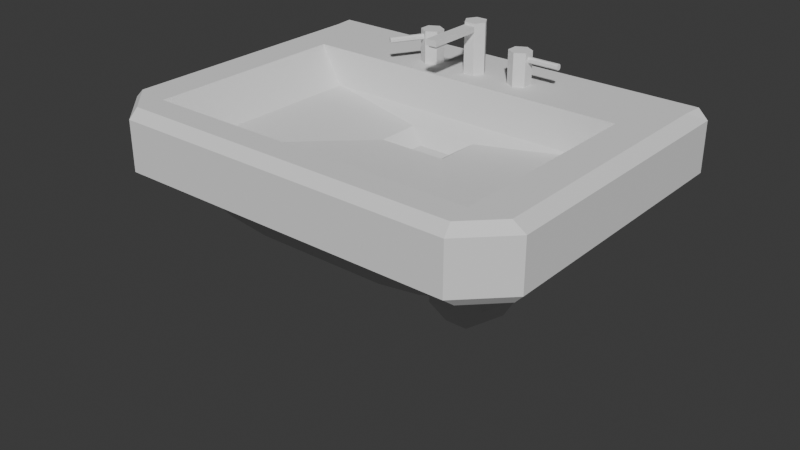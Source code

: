 # Source: Lavabo.blend  (saved by Blender 4.0.36; exported with 4.5.12 LTS)
import bpy
from mathutils import Matrix  # noqa: F401  (used for matrix-valued properties, if any)

bpy.ops.wm.read_factory_settings(use_empty=True)
scene = bpy.context.scene
scene.name = 'Scene'

# ---- collections
col_collection = bpy.data.collections.new('Collection'); scene.collection.children.link(col_collection)
col_collection_2 = bpy.data.collections.new('Collection 2'); col_collection.children.link(col_collection_2)

# ---- world
world_world = bpy.data.worlds.new('World'); scene.world = world_world
world_world.use_nodes = True; world_world.node_tree.nodes.clear()
_N = world_world.node_tree.nodes; _L = world_world.node_tree.links
n0 = _N.new('ShaderNodeOutputWorld'); n0.name = 'World Output'; n0.location = (300, 300)
n1 = _N.new('ShaderNodeBackground'); n1.name = 'Background'; n1.location = (10, 300)
n1.inputs[0].default_value = (0.05088, 0.05088, 0.05088, 1.0)
_L.new(n1.outputs[0], n0.inputs[0])
n0.is_active_output = True
world_world.color = (0.05088, 0.05088, 0.05088)
world_world.use_sun_shadow = False
world_world.sun_shadow_jitter_overblur = 0.0

# ---- meshes
me_cube_022 = bpy.data.meshes.new('Cube.022')
me_cube_022.from_pydata([(-1.746, -1.061, -0.529), (-1.657, -1.243, 0.1527), (-1.746, 1.466, -0.529), (-1.657, 0.7973, 0.1527), (1.746, -1.061, -0.529), (1.657, -1.243, 0.1527), (1.746, 1.466, -0.529), (1.657, 0.7973, 0.1527), (-1.534, 1.466, -0.7249), (-1.534, -1.061, -0.7249), (1.534, 1.466, -0.7249), (1.534, -1.061, -0.7249), (-0.6568, 1.466, -0.9205), (-1.077, 1.466, -0.865), (-1.077, -1.061, -0.865), (-0.6568, -1.061, -0.9205), (1.077, 1.466, -0.865), (0.6568, 1.466, -0.9205), (0.6568, -1.061, -0.9205), (1.077, -1.061, -0.865), (-1.746, 1.045, -0.529), (-1.746, 0.2278, -0.529), (1.746, 0.2278, -0.529), (1.746, 1.045, -0.529), (-1.534, 0.3825, -0.8491), (-1.534, 1.2, -0.8491), (1.534, 1.2, -0.8491), (1.534, 0.3825, -0.8491), (-0.3224, 1.118, -1.126), (-0.3224, 0.4642, -1.126), (-1.077, 0.3825, -1.039), (-1.077, 1.2, -1.039), (0.3224, 0.4642, -1.126), (0.3224, 1.118, -1.126), (1.077, 1.2, -1.039), (1.077, 0.3825, -1.039), (-0.3447, 0.1682, -0.324), (-0.3447, 0.6069, -0.324), (0.3447, 0.1682, -0.324), (-0.6653, 0.9411, 0.1527), (-0.6651, 1.243, 0.1527), (0.3447, 0.6069, -0.324), (1.408, 0.7565, -0.2105), (1.408, -1.202, -0.2105), (-1.408, 0.7565, -0.2105), (-1.408, -1.202, -0.2105), (0.1698, 0.4956, -0.4413), (0.1698, 0.2795, -0.4413), (-0.1698, 0.4956, -0.4413), (-0.1698, 0.2795, -0.4413), (-2.026, 1.256, -0.529), (-2.115, 1.581, -0.4337), (-2.035, 1.545, -0.529), (-0.1289, 1.224, 0.1527), (-0.1289, 0.9605, 0.1527), (2.115, 1.581, -0.4337), (2.026, 1.256, -0.529), (2.035, 1.545, -0.529), (0.6543, 1.244, 0.1527), (0.6544, 0.9408, 0.1527), (-2.115, 1.581, 0.0574), (-2.002, 1.387, 0.1527), (-2.02, 1.581, 0.1527), (2.002, 1.387, 0.1527), (2.115, 1.581, 0.0574), (2.02, 1.581, 0.1527), (-1.717, -1.458, -0.529), (-1.708, -1.581, -0.4337), (-2.115, -1.174, -0.4337), (-2.027, -1.147, -0.529), (2.027, -1.147, -0.529), (2.115, -1.174, -0.4337), (1.708, -1.581, -0.4337), (1.717, -1.458, -0.529), (-2.001, -1.191, 0.1527), (-2.115, -1.174, 0.0574), (-1.708, -1.581, 0.0574), (-1.695, -1.495, 0.1527), (1.695, -1.495, 0.1527), (1.708, -1.581, 0.0574), (2.115, -1.174, 0.0574), (2.001, -1.191, 0.1527), (0.1174, 0.9602, 0.1527), (0.1174, 1.224, 0.1527), (-0.506, 1.2, 0.152), (-0.506, 1.2, 0.4704), (-0.4108, 1.145, 0.152), (-0.4108, 1.145, 0.4704), (-0.4108, 1.035, 0.152), (-0.4108, 1.035, 0.4704), (-0.6012, 1.145, 0.152), (-0.6012, 1.145, 0.4704), (0.4933, 1.2, 0.152), (0.4933, 1.2, 0.4704), (0.4933, 0.9798, 0.152), (0.4933, 0.9798, 0.4704), (0.3981, 1.035, 0.152), (0.3981, 1.035, 0.4704), (0.3981, 1.145, 0.152), (0.3981, 1.145, 0.4704), (-0.1182, 1.09, 0.152), (-0.1182, 1.09, 0.645), (-0.06328, 1.186, 0.152), (-0.06328, 1.186, 0.645), (0.04664, 1.186, 0.152), (0.04664, 1.186, 0.645), (0.1016, 1.09, 0.152), (0.1016, 1.09, 0.645), (0.04664, 0.9952, 0.152), (0.04664, 0.9952, 0.645), (-0.06328, 0.9952, 0.152), (-0.06328, 0.9952, 0.645), (-0.506, 0.9798, 0.4704), (-0.506, 0.9798, 0.152), (-0.6012, 1.035, 0.152), (-0.6012, 1.035, 0.4704), (0.5885, 1.145, 0.4704), (0.5885, 1.145, 0.152), (0.5885, 1.035, 0.152), (0.5885, 1.035, 0.4704), (-0.532, 0.9948, 0.3899), (-0.543, 1.001, 0.3772), (-0.543, 1.001, 0.4294), (-0.532, 0.9948, 0.4166), (-0.5641, 1.013, 0.3772), (-0.5752, 1.02, 0.3899), (-0.5752, 1.02, 0.4166), (-0.5641, 1.013, 0.4294), (0.5885, 1.114, 0.3833), (0.5885, 1.102, 0.3705), (0.5885, 1.102, 0.4245), (0.5885, 1.114, 0.4117), (0.5885, 1.078, 0.3705), (0.5885, 1.065, 0.3833), (0.5885, 1.065, 0.4117), (0.5885, 1.078, 0.4245), (0.9011, 1.114, 0.4117), (0.9011, 1.102, 0.4245), (0.9011, 1.102, 0.3705), (0.9011, 1.114, 0.3833), (0.9011, 1.065, 0.3833), (0.9011, 1.078, 0.3705), (0.9011, 1.078, 0.4245), (0.9011, 1.065, 0.4117), (-0.6983, 0.7066, 0.4166), (-0.7094, 0.713, 0.4294), (-0.7094, 0.713, 0.3772), (-0.6983, 0.7066, 0.3899), (-0.7416, 0.7315, 0.3899), (-0.7305, 0.7251, 0.3772), (-0.7305, 0.7251, 0.4294), (-0.7416, 0.7315, 0.4166), (-0.3486, 0.9411, 0.1527), (-0.3486, 1.243, 0.1527), (0.3371, 0.9408, 0.1527), (0.3371, 1.244, 0.1527), (0.04664, 0.9952, 0.6202), (0.03299, 0.6037, 0.5636), (-0.06328, 0.9952, 0.6202), (-0.04963, 0.6037, 0.5636), (0.04664, 0.4323, 0.6202), (0.03299, 0.4568, 0.5636), (-0.06328, 0.4323, 0.6202), (-0.04963, 0.4568, 0.5636), (0.04664, 0.9952, 0.5636), (-0.06328, 0.9952, 0.5636), (0.04664, 0.4323, 0.5636), (-0.06328, 0.4323, 0.5636), (0.01688, 0.5876, 0.5419), (-0.03352, 0.5876, 0.5419), (0.01688, 0.4729, 0.5419), (-0.03352, 0.4729, 0.5419), (0.03299, 0.6037, 0.5419), (-0.04963, 0.6037, 0.5419), (0.03299, 0.4568, 0.5419), (-0.04963, 0.4568, 0.5419), (0.01688, 0.5876, 0.569), (-0.03352, 0.5876, 0.569), (0.01688, 0.4729, 0.569), (-0.03352, 0.4729, 0.569), (0.2326, 0.7955, -1.681), (0.2326, 0.7955, -1.129), (0.1163, 0.5941, -1.681), (0.1163, 0.5941, -1.129), (-0.1163, 0.5941, -1.681), (-0.1163, 0.5941, -1.129), (-0.2326, 0.7955, -1.681), (-0.2326, 0.7955, -1.129), (-0.1163, 0.9969, -1.681), (-0.1163, 0.9969, -1.129), (0.1163, 0.9969, -1.681), (0.1163, 0.9969, -1.129), (-0.6568, 1.2, -1.126), (-0.6568, 0.3825, -1.126), (0.6568, 0.3825, -1.126), (0.6568, 1.2, -1.126), (0.2576, 0.7955, -2.042), (0.1288, 0.6112, -2.168), (-0.1288, 0.6112, -2.168), (-0.2576, 0.7955, -2.042), (-0.1288, 0.9798, -1.916), (0.1288, 0.9798, -1.916), (0.2576, 0.9847, -2.319), (0.1288, 0.8991, -2.525), (-0.1288, 0.8991, -2.525), (-0.2576, 0.9847, -2.319), (-0.1288, 1.07, -2.113), (0.1288, 1.07, -2.113), (0.2576, 1.576, -2.461), (0.1288, 1.573, -2.684), (-0.1288, 1.573, -2.684), (-0.2576, 1.576, -2.461), (-0.1288, 1.578, -2.238), (0.1288, 1.578, -2.238)], [], [(0, 4, 73, 66), (6, 2, 52, 57), (7, 5, 81, 63), (66, 69, 0), (34, 16, 10, 26), (5, 7, 42, 43), (39, 3, 152), (2, 20, 52), (22, 23, 57, 56), (7, 3, 44, 42), (4, 0, 9, 14, 15, 18, 19, 11), (22, 4, 11, 27), (20, 2, 8, 25), (193, 194, 18, 15), (2, 6, 10, 16, 17, 12, 13, 8), (193, 15, 14, 30), (195, 17, 16, 34), (30, 14, 9, 24), (13, 31, 25, 8), (31, 30, 24, 25), (18, 194, 35, 19), (194, 195, 34, 35), (12, 192, 31, 13), (192, 193, 30, 31), (12, 17, 195, 192), (0, 21, 24, 9), (21, 20, 25, 24), (6, 23, 26, 10), (23, 22, 27, 26), (19, 35, 27, 11), (35, 34, 26, 27), (20, 21, 50, 52), (21, 0, 69, 50), (4, 22, 56, 70), (57, 23, 6), (78, 81, 5), (1, 3, 61, 74), (36, 38, 47, 49), (67, 76, 75, 68), (79, 72, 71, 80), (74, 77, 1), (5, 1, 77, 78), (52, 51, 55, 57), (72, 79, 76, 67), (70, 73, 4), (55, 64, 80, 71), (3, 1, 45, 44), (1, 5, 43, 45), (41, 38, 43, 42), (37, 41, 42, 44), (38, 36, 45, 43), (36, 37, 44, 45), (46, 48, 49, 47), (38, 41, 46, 47), (37, 36, 49, 48), (41, 37, 48, 46), (50, 51, 52), (55, 56, 57), (60, 61, 62), (63, 64, 65), (67, 68, 69, 66), (71, 72, 73, 70), (75, 76, 77, 74), (79, 80, 81, 78), (68, 51, 50, 69), (74, 61, 60, 75), (66, 73, 72, 67), (78, 77, 76, 79), (55, 71, 70, 56), (63, 81, 80, 64), (68, 75, 60, 51), (51, 60, 64, 55), (87, 85, 91, 115, 112, 89), (7, 59, 154), (3, 7, 154, 152), (61, 3, 39, 40), (60, 62, 65, 64), (62, 61, 40, 153), (65, 62, 153, 155), (63, 65, 155, 58), (63, 58, 59, 7), (84, 85, 87, 86), (86, 87, 89, 88), (88, 89, 112, 113), (126, 125, 148, 151), (39, 40, 90, 114), (114, 115, 91, 90), (90, 91, 85, 84), (152, 153, 86, 88), (113, 152, 88), (113, 39, 114), (39, 152, 113), (90, 40, 84), (84, 40, 153, 86), (40, 84, 153), (86, 153, 84), (116, 93, 99, 97, 95, 119), (92, 93, 116, 117), (138, 139, 136, 137, 142, 143, 140, 141), (118, 119, 95, 94), (94, 95, 97, 96), (96, 97, 99, 98), (98, 99, 93, 92), (155, 154, 96, 98), (59, 58, 117, 118), (118, 94, 59), (96, 154, 94), (154, 59, 94), (117, 58, 92), (98, 92, 155), (155, 92, 58), (103, 101, 111, 109, 107, 105), (100, 101, 103, 102), (102, 103, 105, 104), (104, 105, 107, 106), (107, 109, 156), (156, 109, 111, 158), (101, 158, 111), (124, 121, 146, 149), (112, 123, 120, 113), (122, 127, 150, 145), (128, 131, 136, 139), (132, 129, 138, 141), (116, 131, 128, 117), (118, 133, 134, 119), (134, 133, 140, 143), (146, 147, 144, 145, 150, 151, 148, 149), (130, 135, 142, 137), (119, 135, 130, 116), (117, 129, 132, 118), (113, 121, 124, 114), (114, 125, 126, 115), (115, 127, 122, 112), (120, 121, 113), (122, 123, 112), (124, 125, 114), (126, 127, 115), (128, 129, 117), (130, 131, 116), (132, 133, 118), (134, 135, 119), (132, 141, 140, 133), (142, 135, 134, 143), (128, 139, 138, 129), (136, 131, 130, 137), (126, 151, 150, 127), (144, 123, 122, 145), (146, 121, 120, 147), (124, 149, 148, 125), (120, 123, 144, 147), (54, 53, 153, 152), (83, 82, 154, 155), (53, 83, 155, 153), (82, 54, 152, 154), (110, 54, 82, 108), (100, 54, 110), (108, 82, 106), (54, 100, 53), (82, 83, 106), (106, 83, 104), (100, 102, 53), (104, 83, 53, 102), (108, 164, 165, 110), (156, 158, 162, 160), (107, 156, 164), (106, 107, 164, 108), (165, 158, 101), (110, 165, 101, 100), (166, 160, 162, 167), (158, 165, 167, 162), (164, 156, 160, 166), (157, 161, 174, 172), (157, 159, 165, 164), (163, 161, 166, 167), (159, 163, 167, 165), (161, 157, 164, 166), (170, 171, 179, 178), (161, 163, 175, 174), (163, 159, 173, 175), (159, 157, 172, 173), (168, 169, 173, 172), (171, 170, 174, 175), (169, 171, 175, 173), (170, 168, 172, 174), (177, 176, 178, 179), (171, 169, 177, 179), (169, 168, 176, 177), (168, 170, 178, 176), (180, 181, 183, 182), (182, 183, 185, 184), (184, 185, 187, 186), (186, 187, 189, 188), (183, 181, 191, 189, 187, 185), (188, 189, 191, 190), (190, 191, 181, 180), (182, 184, 198, 197), (28, 29, 193, 192), (32, 33, 195, 194), (33, 28, 192, 195), (29, 32, 194, 193), (32, 29, 185, 183), (187, 29, 185), (28, 33, 191, 189), (187, 28, 189), (28, 187, 29), (33, 181, 191), (183, 32, 181), (32, 181, 33), (199, 200, 206, 205), (188, 190, 201, 200), (180, 182, 197, 196), (184, 186, 199, 198), (190, 180, 196, 201), (186, 188, 200, 199), (204, 205, 211, 210), (197, 198, 204, 203), (200, 201, 207, 206), (198, 199, 205, 204), (196, 197, 203, 202), (201, 196, 202, 207), (208, 209, 210, 211, 212, 213), (202, 203, 209, 208), (207, 202, 208, 213), (205, 206, 212, 211), (203, 204, 210, 209), (206, 207, 213, 212)])
_uv = me_cube_022.uv_layers.new(name='UVMap')
_uv.uv.foreach_set('vector', [0.1398, 0.7302, 0.3655, 0.7373, 0.3544, 0.747, 0.1469, 0.7453, 0.3602, 0.5198, 0.1398, 0.5198, 0.1306, 0.5, 0.3713, 0.5049, 0.6411, 0.5215, 0.6365, 0.7347, 0.6279, 0.722, 0.629, 0.5053, 0.1314, 0.7414, 0.1273, 0.7225, 0.1345, 0.7373, 0.3504, 0.5899, 0.3504, 0.5198, 0.3602, 0.5198, 0.3602, 0.5899, 0.6365, 0.7347, 0.6411, 0.5215, 0.6411, 0.5215, 0.6365, 0.7347, 0.7905, 0.5149, 0.8589, 0.5215, 0.7653, 0.5149, 0.1398, 0.5198, 0.1398, 0.5899, 0.1287, 0.5049, 0.3602, 0.66, 0.3602, 0.5899, 0.3728, 0.5132, 0.3714, 0.5385, 0.6411, 0.5215, 0.8589, 0.5215, 0.8589, 0.5215, 0.6411, 0.5215, 0.3602, 0.7302, 0.1398, 0.7302, 0.1398, 0.7302, 0.1496, 0.7302, 0.1683, 0.7302, 0.3317, 0.7302, 0.3504, 0.7301, 0.3602, 0.7301, 0.3602, 0.66, 0.3602, 0.7302, 0.3602, 0.7302, 0.3602, 0.6601, 0.1398, 0.5899, 0.1398, 0.5198, 0.1398, 0.5198, 0.1398, 0.5899, 0.1683, 0.6601, 0.3317, 0.66, 0.3317, 0.7301, 0.1683, 0.7302, 0.1398, 0.5198, 0.3602, 0.5198, 0.3602, 0.5198, 0.3504, 0.5198, 0.3317, 0.5198, 0.1683, 0.5198, 0.1496, 0.5198, 0.1398, 0.5198, 0.1683, 0.6601, 0.1683, 0.7302, 0.1496, 0.7302, 0.1496, 0.6601, 0.3317, 0.5899, 0.3317, 0.5198, 0.3504, 0.5198, 0.3504, 0.5899, 0.1496, 0.6601, 0.1496, 0.7302, 0.1398, 0.7302, 0.1398, 0.6601, 0.1496, 0.5198, 0.1496, 0.5899, 0.1398, 0.5899, 0.1398, 0.5198, 0.1496, 0.5899, 0.1496, 0.6601, 0.1398, 0.6601, 0.1398, 0.5899, 0.3317, 0.7301, 0.3317, 0.66, 0.3504, 0.6601, 0.3504, 0.7302, 0.3317, 0.66, 0.3317, 0.5899, 0.3504, 0.5899, 0.3504, 0.6601, 0.1683, 0.5198, 0.1683, 0.5899, 0.1496, 0.5899, 0.1496, 0.5198, 0.1683, 0.5899, 0.1683, 0.6601, 0.1496, 0.6601, 0.1496, 0.5899, 0.1683, 0.5198, 0.3317, 0.5198, 0.3317, 0.5899, 0.1683, 0.5899, 0.1398, 0.7302, 0.1398, 0.6601, 0.1398, 0.6601, 0.1398, 0.7302, 0.1398, 0.6601, 0.1398, 0.5899, 0.1398, 0.5899, 0.1398, 0.6601, 0.3602, 0.5198, 0.3602, 0.5899, 0.3602, 0.5899, 0.3602, 0.5198, 0.3602, 0.5899, 0.3602, 0.66, 0.3602, 0.6601, 0.3602, 0.5899, 0.3504, 0.7302, 0.3504, 0.6601, 0.3602, 0.6601, 0.3602, 0.7302, 0.3504, 0.6601, 0.3504, 0.5899, 0.3602, 0.5899, 0.3602, 0.6601, 0.1398, 0.5899, 0.1398, 0.6601, 0.1286, 0.5385, 0.1272, 0.5132, 0.1398, 0.6601, 0.1345, 0.7373, 0.1273, 0.7225, 0.1286, 0.5385, 0.3602, 0.7302, 0.3602, 0.66, 0.3714, 0.5385, 0.3714, 0.7208, 0.3728, 0.5132, 0.3602, 0.5899, 0.3602, 0.5198, 0.6459, 0.7461, 0.633, 0.7393, 0.6365, 0.7347, 0.8589, 0.7285, 0.8589, 0.5215, 0.871, 0.5053, 0.871, 0.7205, 0.8442, 0.7084, 0.6558, 0.7084, 0.6558, 0.7084, 0.8442, 0.7084, 0.4099, 0.0, 0.5901, 0.0, 0.5901, 0.0322, 0.4099, 0.0322, 0.5901, 0.7741, 0.4099, 0.7741, 0.4099, 0.7178, 0.5901, 0.7178, 0.8721, 0.722, 0.8652, 0.7369, 0.8635, 0.7347, 0.6411, 0.7285, 0.8635, 0.7347, 0.8541, 0.7461, 0.647, 0.7445, 0.375, 0.2556, 0.4099, 0.25, 0.4099, 0.5, 0.375, 0.4944, 0.4099, 0.7741, 0.5901, 0.7741, 0.5901, 0.9759, 0.4099, 0.9759, 0.3669, 0.7391, 0.3544, 0.747, 0.3655, 0.7373, 0.4099, 0.5, 0.5901, 0.5, 0.5901, 0.7178, 0.4099, 0.7178, 0.8589, 0.5215, 0.8589, 0.7285, 0.8589, 0.7285, 0.8589, 0.5215, 0.8635, 0.7347, 0.6411, 0.7285, 0.6411, 0.7285, 0.8635, 0.7347, 0.6558, 0.5416, 0.6558, 0.7084, 0.6411, 0.7285, 0.6411, 0.5215, 0.8442, 0.5416, 0.6558, 0.5416, 0.6411, 0.5215, 0.8589, 0.5215, 0.6558, 0.7084, 0.8442, 0.7084, 0.8589, 0.7285, 0.6411, 0.7285, 0.8442, 0.7084, 0.8442, 0.5416, 0.8589, 0.5215, 0.8589, 0.7285, 0.6558, 0.5416, 0.8442, 0.5416, 0.8442, 0.7084, 0.6558, 0.7084, 0.6558, 0.7084, 0.6558, 0.5416, 0.6558, 0.5416, 0.6558, 0.7084, 0.8442, 0.5416, 0.8442, 0.7084, 0.8442, 0.7084, 0.8442, 0.5416, 0.6558, 0.5416, 0.8442, 0.5416, 0.8442, 0.5416, 0.6558, 0.5416, 0.1286, 0.5385, 0.125, 0.5, 0.1272, 0.5132, 0.375, 0.5, 0.3681, 0.5093, 0.3694, 0.5, 0.5901, 0.25, 0.625, 0.2346, 0.625, 0.25, 0.625, 0.4933, 0.5901, 0.5, 0.625, 0.4944, 0.1305, 0.7427, 0.125, 0.7178, 0.1273, 0.7225, 0.1314, 0.7414, 0.4099, 0.7178, 0.4099, 0.7741, 0.375, 0.765, 0.375, 0.7221, 0.5901, 0.0322, 0.5901, 0.0, 0.625, 0.002889, 0.625, 0.027, 0.5901, 0.7741, 0.5901, 0.7178, 0.625, 0.7269, 0.625, 0.769, 0.125, 0.7178, 0.125, 0.5, 0.1286, 0.5385, 0.1273, 0.7225, 0.625, 0.0322, 0.625, 0.2346, 0.5901, 0.25, 0.5901, 0.0322, 0.375, 0.9759, 0.375, 0.7741, 0.4099, 0.7741, 0.4099, 0.9759, 0.625, 0.7748, 0.625, 0.9752, 0.5901, 0.9759, 0.5901, 0.7741, 0.4099, 0.5, 0.4099, 0.7178, 0.3714, 0.7208, 0.3714, 0.5385, 0.629, 0.5053, 0.6279, 0.722, 0.5901, 0.7178, 0.5901, 0.5, 0.4099, 0.0322, 0.5901, 0.0322, 0.5901, 0.25, 0.4099, 0.25, 0.4099, 0.25, 0.5901, 0.25, 0.5901, 0.5, 0.4099, 0.5, 0.8333, 1.0, -8.941e-08, 1.0, 0.1667, 1.0, 0.3333, 1.0, 0.5, 1.0, 0.6667, 1.0, 0.6411, 0.5215, 0.7095, 0.5149, 0.7348, 0.5149, 0.8589, 0.5215, 0.6411, 0.5215, 0.7348, 0.5149, 0.7653, 0.5149, 0.871, 0.5053, 0.8589, 0.5215, 0.7905, 0.5149, 0.7931, 0.5066, 0.5901, 0.25, 0.8694, 0.5, 0.625, 0.4944, 0.5901, 0.5, 0.8694, 0.5, 0.871, 0.5053, 0.7931, 0.5066, 0.7647, 0.5066, 0.625, 0.4944, 0.8694, 0.5, 0.7647, 0.5066, 0.7353, 0.5066, 0.625, 0.4933, 0.625, 0.4944, 0.7353, 0.5066, 0.7069, 0.5066, 0.625, 0.4933, 0.7069, 0.5066, 0.7095, 0.5149, 0.6411, 0.5215, 1.0, 0.5, 1.0, 1.0, 0.8333, 1.0, 0.8333, 0.5, 0.8333, 0.5, 0.8333, 1.0, 0.6667, 1.0, 0.6667, 0.5, 0.6667, 0.5, 0.6667, 1.0, 0.5, 1.0, 0.5, 0.5, 0.3578, 0.8647, 0.3578, 0.6353, 0.3578, 0.6353, 0.3578, 0.8647, 0.7905, 0.5149, 0.7931, 0.5066, 0.1667, 0.5, 0.3333, 0.5, 0.3333, 0.5, 0.3333, 1.0, 0.1667, 1.0, 0.1667, 0.5, 0.1667, 0.5, 0.1667, 1.0, -8.941e-08, 1.0, -8.941e-08, 0.5, 0.7653, 0.5149, 0.7647, 0.5066, 0.8333, 0.5, 0.6667, 0.5, 0.5, 0.5, 0.7653, 0.5149, 0.6667, 0.5, 0.5, 0.5, 0.7905, 0.5149, 0.3333, 0.5, 0.7905, 0.5149, 0.7653, 0.5149, 0.5, 0.5, 0.1667, 0.5, 0.7931, 0.5066, -8.941e-08, 0.5, 0.0, 0.0, 0.0, 0.0, 0.0, 0.0, 0.0, 0.0, 0.7931, 0.5066, -8.941e-08, 0.5, 0.7647, 0.5066, 0.8333, 0.5, 0.7647, 0.5066, -8.941e-08, 0.5, 0.8333, 1.0, -8.941e-08, 1.0, 0.1667, 1.0, 0.3333, 1.0, 0.5, 1.0, 0.6667, 1.0, 1.0, 0.5, 1.0, 1.0, 0.8333, 1.0, 0.8333, 0.5, 0.7787, 0.5245, 0.8097, 0.6313, 0.8097, 0.8687, 0.7787, 0.9755, 0.7213, 0.9755, 0.6903, 0.8687, 0.6903, 0.6313, 0.7213, 0.5245, 0.6667, 0.5, 0.6667, 1.0, 0.5, 1.0, 0.5, 0.5, 0.5, 0.5, 0.5, 1.0, 0.3333, 1.0, 0.3333, 0.5, 0.3333, 0.5, 0.3333, 1.0, 0.1667, 1.0, 0.1667, 0.5, 0.1667, 0.5, 0.1667, 1.0, -8.941e-08, 1.0, -8.941e-08, 0.5, 0.7353, 0.5066, 0.7348, 0.5149, 0.3333, 0.5, 0.1667, 0.5, 0.7095, 0.5149, 0.7069, 0.5066, 0.8333, 0.5, 0.6667, 0.5, 0.6667, 0.5, 0.5, 0.5, 0.7095, 0.5149, 0.3333, 0.5, 0.7348, 0.5149, 0.5, 0.5, 0.7348, 0.5149, 0.7095, 0.5149, 0.5, 0.5, 0.8333, 0.5, 0.7069, 0.5066, 1.0, 0.5, 0.1667, 0.5, -8.941e-08, 0.5, 0.7353, 0.5066, 0.7353, 0.5066, -8.941e-08, 0.5, 0.7069, 0.5066, 0.8333, 1.0, -8.941e-08, 1.0, 0.1667, 1.0, 0.3333, 1.0, 0.5, 1.0, 0.6667, 1.0, 1.0, 0.5, 1.0, 1.0, 0.8333, 1.0, 0.8333, 0.5, 0.8333, 0.5, 0.8333, 1.0, 0.6667, 1.0, 0.6667, 0.5, 0.6667, 0.5, 0.6667, 1.0, 0.5, 1.0, 0.5, 0.5, 0.5, 1.0, 0.3333, 1.0, 0.3333, 0.8333, 0.3333, 0.8333, 0.3333, 1.0, 0.1667, 1.0, 0.1667, 0.8333, -8.941e-08, 1.0, 0.1667, 0.8333, 0.1667, 1.0, 0.3879, 0.5253, 0.4454, 0.5253, 0.4454, 0.5253, 0.3879, 0.5253, 0.4817, 0.9811, 0.4756, 0.8647, 0.4756, 0.6353, 0.5, 0.5, 0.4454, 0.9747, 0.3879, 0.9747, 0.3879, 0.9747, 0.4454, 0.9747, 0.8097, 0.6313, 0.8097, 0.8687, 0.8097, 0.8687, 0.8097, 0.6313, 0.7213, 0.5245, 0.7787, 0.5245, 0.7787, 0.5245, 0.7213, 0.5245, 0.8152, 0.9812, 0.8097, 0.8687, 0.8097, 0.6313, 0.8333, 0.5, 0.6889, 0.523, 0.6903, 0.6313, 0.6903, 0.8687, 0.6667, 1.0, 0.6903, 0.8687, 0.6903, 0.6313, 0.6903, 0.6313, 0.6903, 0.8687, 0.4454, 0.5253, 0.4756, 0.6353, 0.4756, 0.8647, 0.4454, 0.9747, 0.3879, 0.9747, 0.3578, 0.8647, 0.3578, 0.6353, 0.3879, 0.5253, 0.7787, 0.9755, 0.7213, 0.9755, 0.7213, 0.9755, 0.7787, 0.9755, 0.6848, 0.9812, 0.7213, 0.9755, 0.7787, 0.9755, 0.8333, 1.0, 0.8111, 0.523, 0.7787, 0.5245, 0.7213, 0.5245, 0.6667, 0.5, 0.477, 0.5239, 0.4454, 0.5253, 0.3879, 0.5253, 0.3333, 0.5, 0.3564, 0.5239, 0.3578, 0.6353, 0.3578, 0.8647, 0.3333, 1.0, 0.3516, 0.9811, 0.3879, 0.9747, 0.4454, 0.9747, 0.5, 1.0, 0.4756, 0.6353, 0.4756, 0.5253, 0.477, 0.5239, 0.4454, 0.9747, 0.4756, 0.9747, 0.4817, 0.9811, 0.3879, 0.5253, 0.3578, 0.5253, 0.3564, 0.5239, 0.3578, 0.8647, 0.3578, 0.9747, 0.3516, 0.9811, 0.8097, 0.6313, 0.8097, 0.5245, 0.8111, 0.523, 0.7787, 0.9755, 0.8097, 0.9755, 0.8152, 0.9812, 0.7213, 0.5245, 0.6903, 0.5245, 0.6889, 0.523, 0.6903, 0.8687, 0.6903, 0.9755, 0.6848, 0.9812, 0.7213, 0.5245, 0.7213, 0.5245, 0.6903, 0.6313, 0.6903, 0.6313, 0.7213, 0.9755, 0.7213, 0.9755, 0.6903, 0.8687, 0.6903, 0.8687, 0.8097, 0.6313, 0.8097, 0.6313, 0.7787, 0.5245, 0.7787, 0.5245, 0.8097, 0.8687, 0.8097, 0.8687, 0.7787, 0.9755, 0.7787, 0.9755, 0.3578, 0.8647, 0.3578, 0.8647, 0.3879, 0.9747, 0.3879, 0.9747, 0.4756, 0.8647, 0.4756, 0.8647, 0.4454, 0.9747, 0.4454, 0.9747, 0.4454, 0.5253, 0.4454, 0.5253, 0.4756, 0.6353, 0.4756, 0.6353, 0.3879, 0.5253, 0.3879, 0.5253, 0.3578, 0.6353, 0.3578, 0.6353, 0.4756, 0.6353, 0.4756, 0.8647, 0.4756, 0.8647, 0.4756, 0.6353, 0.7637, 0.5139, 0.7633, 0.5075, 0.7647, 0.5066, 0.7653, 0.5149, 0.7367, 0.5075, 0.7363, 0.5139, 0.7348, 0.5149, 0.7353, 0.5066, 0.7633, 0.5075, 0.7367, 0.5075, 0.7353, 0.5066, 0.7647, 0.5066, 0.7363, 0.5139, 0.7637, 0.5139, 0.7653, 0.5149, 0.7348, 0.5149, 0.1667, 0.5, 0.7637, 0.5139, 0.7363, 0.5139, 0.3333, 0.5, -8.941e-08, 0.5, 0.7637, 0.5139, 0.1667, 0.5, 0.3333, 0.5, 0.7363, 0.5139, 0.5, 0.5, 0.7637, 0.5139, -8.941e-08, 0.5, 0.7633, 0.5075, 0.7363, 0.5139, 0.7367, 0.5075, 0.5, 0.5, 0.5, 0.5, 0.7367, 0.5075, 0.6667, 0.5, -8.941e-08, 0.5, 0.8333, 0.5, 0.7633, 0.5075, 0.6667, 0.5, 0.7367, 0.5075, 0.7633, 0.5075, 0.8333, 0.5, 0.3333, 0.5, 0.3333, 0.6667, 0.1667, 0.6667, 0.1667, 0.5, 0.3333, 0.8333, 0.1667, 0.8333, 0.1667, 0.8333, 0.3333, 0.8333, 0.5, 1.0, 0.3333, 0.8333, 0.3333, 0.6667, 0.5, 0.5, 0.5, 1.0, 0.3333, 0.6667, 0.3333, 0.5, 0.1667, 0.6667, 0.1667, 0.8333, -8.941e-08, 1.0, 0.1667, 0.5, 0.1667, 0.6667, -8.941e-08, 1.0, -8.941e-08, 0.5, 0.3333, 0.6667, 0.3333, 0.8333, 0.1667, 0.8333, 0.1667, 0.6667, 0.1667, 0.8333, 0.1667, 0.6667, 0.1667, 0.6667, 0.1667, 0.8333, 0.3333, 0.6667, 0.3333, 0.8333, 0.3333, 0.8333, 0.3333, 0.6667, 0.3126, 0.6667, 0.3126, 0.6667, 0.3126, 0.6667, 0.3126, 0.6667, 0.3126, 0.6667, 0.1874, 0.6667, 0.1667, 0.6667, 0.3333, 0.6667, 0.1874, 0.6667, 0.3126, 0.6667, 0.3333, 0.6667, 0.1667, 0.6667, 0.1874, 0.6667, 0.1874, 0.6667, 0.1667, 0.6667, 0.1667, 0.6667, 0.3126, 0.6667, 0.3126, 0.6667, 0.3333, 0.6667, 0.3333, 0.6667, 0.2882, 0.6667, 0.2118, 0.6667, 0.2118, 0.6667, 0.2882, 0.6667, 0.3126, 0.6667, 0.1874, 0.6667, 0.1874, 0.6667, 0.3126, 0.6667, 0.1874, 0.6667, 0.1874, 0.6667, 0.1874, 0.6667, 0.1874, 0.6667, 0.1874, 0.6667, 0.3126, 0.6667, 0.3126, 0.6667, 0.1874, 0.6667, 0.2882, 0.6667, 0.2118, 0.6667, 0.1874, 0.6667, 0.3126, 0.6667, 0.2118, 0.6667, 0.2882, 0.6667, 0.3126, 0.6667, 0.1874, 0.6667, 0.2118, 0.6667, 0.2118, 0.6667, 0.1874, 0.6667, 0.1874, 0.6667, 0.2882, 0.6667, 0.2882, 0.6667, 0.3126, 0.6667, 0.3126, 0.6667, 0.2118, 0.6667, 0.2882, 0.6667, 0.2882, 0.6667, 0.2118, 0.6667, 0.2118, 0.6667, 0.2118, 0.6667, 0.2118, 0.6667, 0.2118, 0.6667, 0.2118, 0.6667, 0.2882, 0.6667, 0.2882, 0.6667, 0.2118, 0.6667, 0.2882, 0.6667, 0.2882, 0.6667, 0.2882, 0.6667, 0.2882, 0.6667, 1.0, 0.5, 1.0, 1.0, 0.8333, 1.0, 0.8333, 0.5, 0.8333, 0.5, 0.8333, 1.0, 0.6667, 1.0, 0.6667, 0.5, 0.6667, 0.5, 0.6667, 1.0, 0.5, 1.0, 0.5, 0.5, 0.5, 0.5, 0.5, 1.0, 0.3333, 1.0, 0.3333, 0.5, 0.4578, 0.37, 0.25, 0.49, 0.04215, 0.37, 0.04215, 0.13, 0.25, 0.01, 0.4578, 0.13, 0.3333, 0.5, 0.3333, 1.0, 0.1667, 1.0, 0.1667, 0.5, 0.1667, 0.5, 0.1667, 1.0, -8.941e-08, 1.0, -8.941e-08, 0.5, 0.8333, 0.5, 0.6667, 0.5, 0.6667, 0.5, 0.8333, 0.5, 0.185, 0.6015, 0.185, 0.6485, 0.1683, 0.6601, 0.1683, 0.5899, 0.315, 0.6485, 0.315, 0.6015, 0.3317, 0.5899, 0.3317, 0.66, 0.315, 0.6015, 0.185, 0.6015, 0.1683, 0.5899, 0.3317, 0.5899, 0.185, 0.6485, 0.315, 0.6485, 0.3317, 0.66, 0.1683, 0.6601, 0.315, 0.6485, 0.185, 0.6485, 0.6667, 1.0, 0.8333, 1.0, 0.5, 1.0, 0.185, 0.6485, 0.6667, 1.0, 0.185, 0.6015, 0.315, 0.6015, 0.04215, 0.37, 0.04215, 0.13, 0.5, 1.0, 0.185, 0.6015, 0.04215, 0.13, 0.185, 0.6015, 0.5, 1.0, 0.185, 0.6485, 0.315, 0.6015, 0.25, 0.49, 0.04215, 0.37, 0.8333, 1.0, 0.315, 0.6485, 1.0, 1.0, 0.315, 0.6485, 1.0, 1.0, 0.315, 0.6015, 0.5, 0.5, 0.3333, 0.5, 0.3333, 0.5, 0.5, 0.5, 0.3333, 0.5, 0.1667, 0.5, 0.1667, 0.5, 0.3333, 0.5, 1.0, 0.5, 0.8333, 0.5, 0.8333, 0.5, 1.0, 0.5, 0.6667, 0.5, 0.5, 0.5, 0.5, 0.5, 0.6667, 0.5, 0.1667, 0.5, -8.941e-08, 0.5, -8.941e-08, 0.5, 0.1667, 0.5, 0.5, 0.5, 0.3333, 0.5, 0.3333, 0.5, 0.5, 0.5, 0.6667, 0.5, 0.5, 0.5, 0.5, 0.5, 0.6667, 0.5, 0.8333, 0.5, 0.6667, 0.5, 0.6667, 0.5, 0.8333, 0.5, 0.3333, 0.5, 0.1667, 0.5, 0.1667, 0.5, 0.3333, 0.5, 0.6667, 0.5, 0.5, 0.5, 0.5, 0.5, 0.6667, 0.5, 1.0, 0.5, 0.8333, 0.5, 0.8333, 0.5, 1.0, 0.5, 0.1667, 0.5, -8.941e-08, 0.5, -8.941e-08, 0.5, 0.1667, 0.5, 0.75, 0.49, 0.9578, 0.37, 0.9578, 0.13, 0.75, 0.01, 0.5422, 0.13, 0.5422, 0.37, 1.0, 0.5, 0.8333, 0.5, 0.8333, 0.5, 1.0, 0.5, 0.1667, 0.5, -8.941e-08, 0.5, -8.941e-08, 0.5, 0.1667, 0.5, 0.5, 0.5, 0.3333, 0.5, 0.3333, 0.5, 0.5, 0.5, 0.8333, 0.5, 0.6667, 0.5, 0.6667, 0.5, 0.8333, 0.5, 0.3333, 0.5, 0.1667, 0.5, 0.1667, 0.5, 0.3333, 0.5])
me_cube_022.update()

# ---- objects
ob_lavabo = bpy.data.objects.new('Lavabo', me_cube_022)

# ---- transforms, parenting, visibility, modifiers, constraints
ob_lavabo.location = (0.0, 0.0, 0.0)

# ---- collection membership
col_collection_2.objects.link(ob_lavabo)

# ---- scene / render settings (as saved in the file)
scene.frame_start = 1; scene.frame_end = 250; scene.frame_set(1)
scene.render.engine = 'BLENDER_EEVEE_NEXT'
scene.cycles.sampling_pattern = 'TABULATED_SOBOL'
bpy.context.view_layer.update()

# ---- added for rendering (the .blend has no active camera and no usable light): camera, sun
cam_auto = bpy.data.cameras.new('AutoCamera')
cam_auto.lens = 50.0
cam_auto.sensor_width = 36.0
cam_auto.clip_end = 1000.0
ob_auto_camera = bpy.data.objects.new('AutoCamera', cam_auto)
scene.collection.objects.link(ob_auto_camera)
ob_auto_camera.location = (5.7764, -6.93168, 3.60168)
ob_auto_camera.rotation_euler = (1.09748, -7.21219e-08, 0.694738)
scene.camera = ob_auto_camera
light_auto_sun = bpy.data.lights.new('AutoSun', 'SUN')
light_auto_sun.energy = 3.0
light_auto_sun.angle = 0.0523599
ob_auto_sun = bpy.data.objects.new('AutoSun', light_auto_sun)
scene.collection.objects.link(ob_auto_sun)
ob_auto_sun.rotation_euler = (0.872665, 0.174533, 0.523599)
bpy.context.view_layer.update()
